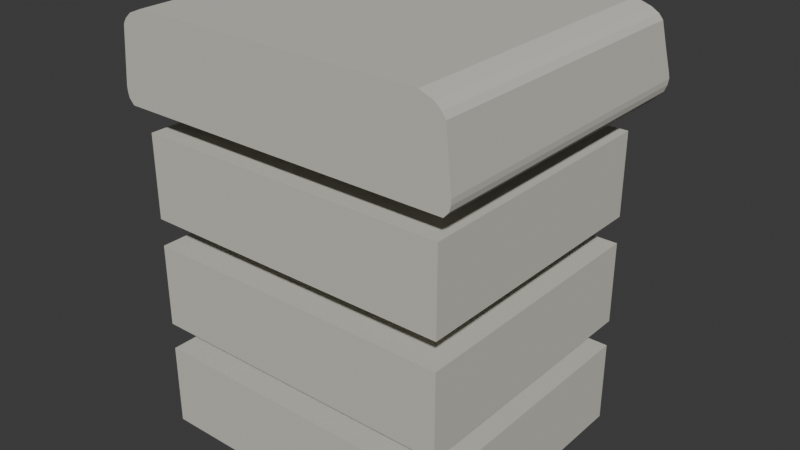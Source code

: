 # Source: computer1.blend  (saved by Blender 5.2.45; exported with 4.5.12 LTS)
import bpy
from mathutils import Matrix  # noqa: F401  (used for matrix-valued properties, if any)

bpy.ops.wm.read_factory_settings(use_empty=True)
scene = bpy.context.scene
scene.name = 'Scene'

# ---- collections
col_collection = bpy.data.collections.new('Collection'); scene.collection.children.link(col_collection)

# ---- materials (node trees are filled in below, after node groups)
mat_base_color = bpy.data.materials.new('base color')
mat_base_color.alpha_threshold = 0.0
mat_base_color.use_backface_culling_lightprobe_volume = False
mat_base_color.roughness = 0.5
mat_base_color.line_color = (0.0, 0.0, 0.0, 1.0)

# ---- material node trees
mat_base_color.use_nodes = True; mat_base_color.node_tree.nodes.clear()
_N = mat_base_color.node_tree.nodes; _L = mat_base_color.node_tree.links
n0 = _N.new('ShaderNodeOutputMaterial'); n0.name = 'Material Output'; n0.location = (221, 233)
n1 = _N.new('ShaderNodeBsdfPrincipled'); n1.name = 'Principled BSDF'; n1.location = (-140, 189)
n1.inputs[0].default_value = (0.5972, 0.5841, 0.521, 1.0)
n1.inputs[2].default_value = 1.0
n1.inputs[10].default_value = 0.005
_L.new(n1.outputs[0], n0.inputs[0])
n0.is_active_output = True

# ---- world
world_world = bpy.data.worlds.new('World'); scene.world = world_world
world_world.use_nodes = True; world_world.node_tree.nodes.clear()
_N = world_world.node_tree.nodes; _L = world_world.node_tree.links
n0 = _N.new('ShaderNodeOutputWorld'); n0.name = 'World Output'; n0.location = (200, 100)
n1 = _N.new('ShaderNodeBackground'); n1.name = 'Background'; n1.location = (-200, 100)
n1.inputs[0].default_value = (0.05088, 0.05088, 0.05088, 1.0)
_L.new(n1.outputs[0], n0.inputs[0])
n0.is_active_output = True
world_world.color = (0.05088, 0.05088, 0.05088)
world_world.sun_shadow_jitter_overblur = 0.0

# ---- meshes
me_cube_002 = bpy.data.meshes.new('Cube.002')
me_cube_002.from_pydata([(3.765, 24.47, 2.14), (3.765, 24.47, 0.1398), (3.765, 18.05, 2.14), (3.765, 18.05, 0.1398), (-3.765, 24.47, 2.14), (-3.765, 24.47, 0.1398), (-3.765, 18.05, 2.14), (-3.765, 18.05, 0.1398)], [], [(7, 3, 1, 5), (1, 0, 4, 5), (2, 6, 4, 0), (6, 7, 5, 4), (3, 7, 6, 2), (0, 1, 3, 2)])
_uv = me_cube_002.uv_layers.new(name='UVMap')
_uv.uv.foreach_set('vector', [0.0, 0.0, 0.0, 0.0, 0.0, 0.0, 0.0, 0.0, 0.0, 0.0, 0.0, 0.0, 0.0, 0.0, 0.0, 0.0, 0.0, 0.0, 0.0, 0.0, 0.0, 0.0, 0.0, 0.0, 0.0, 0.0, 0.0, 0.0, 0.0, 0.0, 0.0, 0.0, 0.0, 0.0, 0.0, 0.0, 0.0, 0.0, 0.0, 0.0, 0.0, 0.0, 0.0, 0.0, 0.0, 0.0, 0.0, 0.0])
me_cube_002.materials.append(mat_base_color)
me_cube_002.use_mirror_vertex_groups = False
me_cube_002.update()
me_cube_003 = bpy.data.meshes.new('Cube.003')
me_cube_003.from_pydata([(3.765, 24.47, 2.14), (3.765, 24.47, 0.1398), (3.765, 18.05, 2.14), (3.765, 18.05, 0.1398), (-3.765, 24.47, 2.14), (-3.765, 24.47, 0.1398), (-3.765, 18.05, 2.14), (-3.765, 18.05, 0.1398)], [], [(7, 3, 1, 5), (1, 0, 4, 5), (2, 6, 4, 0), (6, 7, 5, 4), (3, 7, 6, 2), (0, 1, 3, 2)])
_uv = me_cube_003.uv_layers.new(name='UVMap')
_uv.uv.foreach_set('vector', [0.0, 0.0, 0.0, 0.0, 0.0, 0.0, 0.0, 0.0, 0.0, 0.0, 0.0, 0.0, 0.0, 0.0, 0.0, 0.0, 0.0, 0.0, 0.0, 0.0, 0.0, 0.0, 0.0, 0.0, 0.0, 0.0, 0.0, 0.0, 0.0, 0.0, 0.0, 0.0, 0.0, 0.0, 0.0, 0.0, 0.0, 0.0, 0.0, 0.0, 0.0, 0.0, 0.0, 0.0, 0.0, 0.0, 0.0, 0.0])
me_cube_003.materials.append(mat_base_color)
me_cube_003.use_mirror_vertex_groups = False
me_cube_003.update()
me_cube_004 = bpy.data.meshes.new('Cube.004')
me_cube_004.from_pydata([(3.765, 24.47, 2.14), (3.765, 24.47, 0.1398), (3.765, 18.05, 2.14), (3.765, 18.05, 0.1398), (-3.765, 24.47, 2.14), (-3.765, 24.47, 0.1398), (-3.765, 18.05, 2.14), (-3.765, 18.05, 0.1398)], [], [(7, 3, 1, 5), (1, 0, 4, 5), (2, 6, 4, 0), (6, 7, 5, 4), (3, 7, 6, 2), (0, 1, 3, 2)])
_uv = me_cube_004.uv_layers.new(name='UVMap')
_uv.uv.foreach_set('vector', [0.0, 0.0, 0.0, 0.0, 0.0, 0.0, 0.0, 0.0, 0.0, 0.0, 0.0, 0.0, 0.0, 0.0, 0.0, 0.0, 0.0, 0.0, 0.0, 0.0, 0.0, 0.0, 0.0, 0.0, 0.0, 0.0, 0.0, 0.0, 0.0, 0.0, 0.0, 0.0, 0.0, 0.0, 0.0, 0.0, 0.0, 0.0, 0.0, 0.0, 0.0, 0.0, 0.0, 0.0, 0.0, 0.0, 0.0, 0.0])
me_cube_004.materials.append(mat_base_color)
me_cube_004.use_mirror_vertex_groups = False
me_cube_004.update()
me_cube_001 = bpy.data.meshes.new('Cube.001')
me_cube_001.from_pydata([(3.459, 24.77, 2.198), (4.003, 24.77, 0.08153), (3.459, 17.86, 2.198), (4.003, 17.86, 0.08153), (2.657, 17.86, 2.198), (1.328, 17.86, 2.198), (0.0, 17.86, 2.198), (0.0, 24.77, 0.08153), (1.328, 24.77, 0.08153), (2.657, 24.77, 0.08153), (2.657, 24.77, 2.198), (1.328, 24.77, 2.198), (0.0, 24.77, 2.198), (0.0, 17.86, 0.08153), (1.328, 17.86, 0.08153), (2.657, 17.86, 0.08153), (2.657, 17.86, 1.14), (2.657, 17.86, 1.669), (1.328, 17.86, 1.14), (1.328, 17.86, 1.669), (0.0, 17.86, 1.14), (0.0, 17.86, 1.669), (2.657, 24.99, 1.656), (1.328, 24.99, 1.656), (1.328, 25.24, 0.6273), (1.328, 25.11, 1.142), (2.657, 25.24, 0.6273), (2.657, 25.11, 1.142), (0.0, 17.86, 0.6107), (1.328, 17.86, 0.6107), (2.657, 17.86, 0.6107), (2.657, 17.86, 0.6107), (2.657, 17.86, 1.14), (2.657, 17.86, 1.669), (4.149, 17.86, 0.6107), (4.094, 17.86, 1.14), (4.04, 17.86, 1.669), (2.657, 25.24, 0.6273), (2.657, 25.11, 1.142), (2.657, 24.99, 1.656), (4.149, 25.24, 0.6273), (4.094, 25.11, 1.142), (4.04, 24.99, 1.656), (2.657, 17.86, 1.801), (2.657, 17.86, 1.934), (2.657, 17.86, 2.066), (4.026, 17.86, 1.801), (3.94, 17.86, 1.934), (3.788, 17.86, 2.066), (2.657, 24.96, 1.785), (2.657, 24.93, 1.913), (2.657, 24.87, 2.042), (4.026, 24.96, 1.785), (3.94, 24.93, 1.913), (3.788, 24.87, 2.042), (2.657, 17.86, 0.2138), (2.657, 17.86, 0.3461), (2.657, 17.86, 0.4784), (4.122, 17.86, 0.2138), (4.155, 17.86, 0.3461), (4.163, 17.86, 0.4784), (2.657, 25.16, 0.2299), (2.657, 25.23, 0.3654), (2.657, 25.26, 0.4978), (4.122, 25.16, 0.2299), (4.155, 25.23, 0.3654), (4.163, 25.26, 0.4978), (2.657, 24.87, 2.042), (2.657, 24.93, 1.913), (2.657, 24.96, 1.785), (1.328, 24.87, 2.042), (1.328, 24.93, 1.913), (1.328, 24.96, 1.785), (0.0, 24.87, 2.042), (0.0, 24.93, 1.913), (2.657, 17.86, 1.801), (2.657, 17.86, 1.934), (2.657, 17.86, 2.066), (1.328, 17.86, 1.801), (1.328, 17.86, 1.934), (1.328, 17.86, 2.066), (0.0, 17.86, 1.801), (0.0, 17.86, 1.934), (0.0, 17.86, 2.066), (2.657, 25.26, 0.4978), (2.657, 25.23, 0.3654), (2.657, 25.16, 0.2299), (1.328, 25.26, 0.4978), (1.328, 25.23, 0.3654), (1.328, 25.16, 0.2299), (0.0, 25.23, 0.3654), (0.0, 25.16, 0.2299), (2.657, 17.86, 0.2138), (2.657, 17.86, 0.3461), (2.657, 17.86, 0.4784), (1.328, 17.86, 0.2138), (1.328, 17.86, 0.3461), (1.328, 17.86, 0.4784), (0.0, 17.86, 0.2138), (0.0, 17.86, 0.3461), (0.0, 17.86, 0.4784), (-3.459, 24.77, 2.198), (-4.003, 24.77, 0.08153), (-3.459, 17.86, 2.198), (-4.003, 17.86, 0.08153), (-2.657, 17.86, 2.198), (-1.328, 17.86, 2.198), (0.0, 17.86, 2.198), (0.0, 24.77, 0.08153), (-1.328, 24.77, 0.08153), (-2.657, 24.77, 0.08153), (-2.657, 24.77, 2.198), (-1.328, 24.77, 2.198), (0.0, 24.77, 2.198), (0.0, 17.86, 0.08153), (-1.328, 17.86, 0.08153), (-2.657, 17.86, 0.08153), (-2.657, 17.86, 1.14), (-2.657, 17.86, 1.669), (-1.328, 17.86, 1.14), (-1.328, 17.86, 1.669), (0.0, 17.86, 1.14), (0.0, 17.86, 1.669), (-2.657, 24.99, 1.656), (-2.657, 25.24, 0.6273), (-2.657, 25.11, 1.142), (0.0, 17.86, 0.6107), (-1.328, 17.86, 0.6107), (-2.657, 17.86, 0.6107), (-2.657, 17.86, 0.6107), (-2.657, 17.86, 1.14), (-2.657, 17.86, 1.669), (-4.149, 17.86, 0.6107), (-4.094, 17.86, 1.14), (-4.04, 17.86, 1.669), (-2.657, 25.24, 0.6273), (-2.657, 25.11, 1.142), (-2.657, 24.99, 1.656), (-4.149, 25.24, 0.6273), (-4.094, 25.11, 1.142), (-4.04, 24.99, 1.656), (-2.657, 17.86, 1.801), (-2.657, 17.86, 1.934), (-2.657, 17.86, 2.066), (-4.026, 17.86, 1.801), (-3.94, 17.86, 1.934), (-3.788, 17.86, 2.066), (-2.657, 24.96, 1.785), (-2.657, 24.93, 1.913), (-2.657, 24.87, 2.042), (-4.026, 24.96, 1.785), (-3.94, 24.93, 1.913), (-3.788, 24.87, 2.042), (-2.657, 17.86, 0.2138), (-2.657, 17.86, 0.3461), (-2.657, 17.86, 0.4784), (-4.122, 17.86, 0.2138), (-4.155, 17.86, 0.3461), (-4.163, 17.86, 0.4784), (-2.657, 25.16, 0.2299), (-2.657, 25.23, 0.3654), (-2.657, 25.26, 0.4978), (-4.122, 25.16, 0.2299), (-4.155, 25.23, 0.3654), (-4.163, 25.26, 0.4978), (-2.657, 24.87, 2.042), (-2.657, 24.93, 1.913), (-2.657, 24.96, 1.785), (-1.328, 24.87, 2.042), (-1.328, 24.93, 1.913), (0.0, 24.87, 2.042), (0.0, 24.93, 1.913), (-2.657, 17.86, 1.801), (-2.657, 17.86, 1.934), (-2.657, 17.86, 2.066), (-1.328, 17.86, 1.801), (-1.328, 17.86, 1.934), (-1.328, 17.86, 2.066), (0.0, 17.86, 1.801), (0.0, 17.86, 1.934), (0.0, 17.86, 2.066), (-2.657, 25.26, 0.4978), (-2.657, 25.23, 0.3654), (-2.657, 25.16, 0.2299), (-1.328, 25.23, 0.3654), (-1.328, 25.16, 0.2299), (0.0, 25.23, 0.3654), (0.0, 25.16, 0.2299), (-2.657, 17.86, 0.2138), (-2.657, 17.86, 0.3461), (-2.657, 17.86, 0.4784), (-1.328, 17.86, 0.2138), (-1.328, 17.86, 0.3461), (-1.328, 17.86, 0.4784), (0.0, 17.86, 0.2138), (0.0, 17.86, 0.3461), (0.0, 17.86, 0.4784), (1.328, 24.69, 1.656), (1.328, 24.69, 0.6273), (1.328, 24.69, 1.142), (1.328, 24.69, 1.913), (1.328, 24.69, 1.785), (0.0, 24.69, 1.913), (0.0, 24.69, 1.785), (1.328, 24.69, 0.4978), (1.328, 24.69, 0.3654), (0.0, 24.69, 0.4978), (0.0, 24.69, 0.3654), (-2.657, 24.69, 1.656), (-2.657, 24.69, 0.6273), (-2.657, 24.69, 1.142), (-2.657, 24.69, 0.6273), (-2.657, 24.69, 1.142), (-2.657, 24.69, 1.656), (-2.657, 24.69, 1.913), (-2.657, 24.69, 1.785), (-1.328, 24.69, 1.913), (-1.328, 24.69, 1.785), (0.0, 24.69, 1.913), (0.0, 24.69, 1.785), (-2.657, 24.69, 0.4978), (-2.657, 24.69, 0.3654), (-1.328, 24.69, 0.4978), (-1.328, 24.69, 0.3654), (0.0, 24.69, 0.4978), (0.0, 24.69, 0.3654), (0.6742, 17.86, 2.198), (0.6742, 24.77, 0.08153), (0.6742, 24.77, 2.198), (0.6742, 17.86, 0.08153), (0.6742, 17.86, 0.6107), (0.6742, 17.86, 1.14), (0.6742, 17.86, 1.669), (0.6742, 24.93, 1.913), (0.6742, 24.87, 2.042), (0.6742, 17.86, 1.801), (0.6742, 17.86, 1.934), (0.6742, 17.86, 2.066), (0.6742, 25.16, 0.2299), (0.6742, 25.23, 0.3654), (0.6742, 17.86, 0.2138), (0.6742, 17.86, 0.3461), (0.6742, 17.86, 0.4784), (0.6742, 24.69, 0.6273), (0.6742, 24.69, 1.142), (0.6742, 24.69, 1.656), (0.6742, 24.69, 1.785), (0.6742, 24.69, 1.913), (0.6742, 24.69, 0.3654), (0.6742, 24.69, 0.4978), (-1.993, 17.86, 2.198), (-1.993, 24.77, 0.08153), (-1.993, 24.77, 2.198), (-1.993, 17.86, 0.08153), (-1.993, 17.86, 0.6107), (-1.993, 17.86, 1.14), (-1.993, 17.86, 1.669), (-1.993, 24.93, 1.913), (-1.993, 24.87, 2.042), (-1.993, 17.86, 1.801), (-1.993, 17.86, 1.934), (-1.993, 17.86, 2.066), (-1.993, 25.16, 0.2299), (-1.993, 25.23, 0.3654), (-1.993, 17.86, 0.2138), (-1.993, 17.86, 0.3461), (-1.993, 17.86, 0.4784), (-1.993, 24.69, 0.6273), (-1.993, 24.69, 1.142), (-1.993, 24.69, 1.656), (-1.993, 24.69, 1.785), (-1.993, 24.69, 1.913), (-1.993, 24.69, 0.3654), (-1.993, 24.69, 0.4978), (0.6742, 24.69, 1.02), (-1.993, 24.69, 1.02)], [], [(15, 3, 1, 9), (77, 80, 5, 4), (237, 83, 6, 226), (2, 4, 10, 0), (4, 5, 11, 10), (226, 6, 12, 228), (67, 10, 11, 70), (234, 228, 12, 73), (229, 14, 8, 227), (14, 15, 9, 8), (84, 26, 24, 87), (27, 22, 23, 25), (242, 100, 28, 230), (231, 20, 21, 232), (94, 97, 29, 30), (16, 18, 19, 17), (29, 18, 16, 30), (233, 74, 202, 247), (24, 26, 27, 25), (230, 28, 20, 231), (45, 4, 2, 48), (51, 54, 0, 10), (64, 1, 3, 58), (52, 42, 36, 46), (42, 41, 35, 36), (41, 40, 34, 35), (63, 66, 40, 37), (37, 40, 41, 38), (38, 41, 42, 39), (57, 31, 34, 60), (31, 32, 35, 34), (32, 33, 36, 35), (0, 54, 48, 2), (54, 53, 47, 48), (53, 52, 46, 47), (39, 42, 52, 49), (49, 52, 53, 50), (50, 53, 54, 51), (33, 43, 46, 36), (43, 44, 47, 46), (44, 45, 48, 47), (15, 55, 58, 3), (55, 56, 59, 58), (56, 57, 60, 59), (9, 1, 64, 61), (61, 64, 65, 62), (62, 65, 66, 63), (40, 66, 60, 34), (66, 65, 59, 60), (65, 64, 58, 59), (263, 184, 223, 272), (233, 234, 73, 74), (22, 69, 72, 23), (69, 68, 71, 72), (68, 67, 70, 71), (232, 21, 81, 235), (235, 81, 82, 236), (236, 82, 83, 237), (17, 19, 78, 75), (75, 78, 79, 76), (76, 79, 80, 77), (9, 86, 89, 8), (86, 85, 88, 89), (85, 84, 87, 88), (227, 238, 91, 7), (238, 239, 90, 91), (257, 166, 214, 271), (15, 14, 95, 92), (92, 95, 96, 93), (93, 96, 97, 94), (229, 13, 98, 240), (240, 98, 99, 241), (241, 99, 100, 242), (116, 110, 102, 104), (261, 250, 106, 177), (177, 106, 107, 180), (103, 101, 111, 105), (250, 252, 112, 106), (106, 112, 113, 107), (258, 168, 112, 252), (168, 170, 113, 112), (114, 108, 109, 115), (253, 251, 110, 116), (125, 124, 209, 210), (137, 136, 212, 213), (193, 127, 126, 196), (119, 120, 122, 121), (266, 254, 127, 193), (255, 256, 120, 119), (254, 128, 117, 255), (88, 87, 204, 205), (127, 119, 121, 126), (143, 146, 103, 105), (149, 111, 101, 152), (162, 156, 104, 102), (150, 144, 134, 140), (140, 134, 133, 139), (139, 133, 132, 138), (161, 135, 138, 164), (135, 136, 139, 138), (136, 137, 140, 139), (155, 158, 132, 129), (129, 132, 133, 130), (130, 133, 134, 131), (101, 103, 146, 152), (152, 146, 145, 151), (151, 145, 144, 150), (137, 147, 150, 140), (147, 148, 151, 150), (148, 149, 152, 151), (131, 134, 144, 141), (141, 144, 145, 142), (142, 145, 146, 143), (116, 104, 156, 153), (153, 156, 157, 154), (154, 157, 158, 155), (110, 159, 162, 102), (159, 160, 163, 162), (160, 161, 164, 163), (138, 132, 158, 164), (164, 158, 157, 163), (163, 157, 156, 162), (136, 135, 211, 212), (87, 24, 198, 204), (169, 171, 170, 168), (25, 23, 197, 199), (257, 169, 168, 258), (120, 175, 178, 122), (175, 176, 179, 178), (176, 177, 180, 179), (256, 259, 175, 120), (259, 260, 176, 175), (260, 261, 177, 176), (251, 109, 185, 262), (262, 185, 184, 263), (109, 108, 187, 185), (185, 187, 186, 184), (171, 169, 216, 218), (253, 264, 191, 115), (264, 265, 192, 191), (265, 266, 193, 192), (115, 191, 194, 114), (191, 192, 195, 194), (192, 193, 196, 195), (243, 198, 199, 244), (246, 247, 202, 203), (248, 249, 206, 207), (267, 268, 210, 209), (217, 219, 218, 216), (270, 217, 216, 271), (272, 223, 222, 273), (223, 225, 224, 222), (166, 167, 215, 214), (24, 25, 199, 198), (184, 186, 225, 223), (167, 123, 208, 215), (124, 181, 220, 209), (123, 125, 210, 208), (181, 182, 221, 220), (239, 88, 205, 248), (23, 72, 201, 197), (72, 71, 200, 201), (90, 239, 248, 207), (205, 204, 249, 248), (201, 200, 247, 246), (197, 201, 246, 245), (203, 219, 217, 270, 269, 268, 267, 273, 222, 224, 206, 249, 243, 244, 245, 246), (199, 197, 245, 244), (204, 198, 243, 249), (96, 241, 242, 97), (95, 240, 241, 96), (14, 229, 240, 95), (89, 88, 239, 238), (8, 89, 238, 227), (79, 236, 237, 80), (78, 235, 236, 79), (19, 232, 235, 78), (71, 70, 234, 233), (29, 230, 231, 18), (71, 233, 247, 200), (18, 231, 232, 19), (97, 242, 230, 29), (13, 229, 227, 7), (70, 11, 228, 234), (5, 226, 228, 11), (80, 237, 226, 5), (221, 272, 273, 220), (215, 270, 271, 214), (208, 269, 270, 215), (210, 268, 269, 208), (220, 273, 267, 209), (189, 190, 266, 265), (188, 189, 265, 264), (116, 188, 264, 253), (183, 262, 263, 182), (110, 251, 262, 183), (173, 174, 261, 260), (172, 173, 260, 259), (118, 172, 259, 256), (166, 257, 258, 165), (127, 254, 255, 119), (117, 118, 256, 255), (190, 128, 254, 266), (115, 109, 251, 253), (165, 258, 252, 111), (105, 111, 252, 250), (174, 105, 250, 261), (169, 257, 271, 216), (182, 263, 272, 221), (268, 244, 274, 275)])
_uv = me_cube_001.uv_layers.new(name='UVMap')
_uv.uv.foreach_set('vector', [0.0, 0.0, 0.0, 0.0, 0.0, 0.0, 0.0, 0.0, 0.0, 0.0, 0.0, 0.0, 0.0, 0.0, 0.0, 0.0, 0.0, 0.0, 0.0, 0.0, 0.0, 0.0, 0.0, 0.0, 0.0, 0.0, 0.0, 0.0, 0.0, 0.0, 0.0, 0.0, 0.0, 0.0, 0.0, 0.0, 0.0, 0.0, 0.0, 0.0, 0.0, 0.0, 0.0, 0.0, 0.0, 0.0, 0.0, 0.0, 0.0, 0.0, 0.0, 0.0, 0.0, 0.0, 0.0, 0.0, 0.0, 0.0, 0.0, 0.0, 0.0, 0.0, 0.0, 0.0, 0.0, 0.0, 0.0, 0.0, 0.0, 0.0, 0.0, 0.0, 0.0, 0.0, 0.0, 0.0, 0.0, 0.0, 0.0, 0.0, 0.0, 0.0, 0.0, 0.0, 0.0, 0.0, 0.0, 0.0, 0.0, 0.0, 0.0, 0.0, 0.0, 0.0, 0.0, 0.0, 0.0, 0.0, 0.0, 0.0, 0.0, 0.0, 0.0, 0.0, 0.0, 0.0, 0.0, 0.0, 0.0, 0.0, 0.0, 0.0, 0.0, 0.0, 0.0, 0.0, 0.0, 0.0, 0.0, 0.0, 0.0, 0.0, 0.0, 0.0, 0.0, 0.0, 0.0, 0.0, 0.0, 0.0, 0.0, 0.0, 0.0, 0.0, 0.0, 0.0, 0.0, 0.0, 0.0, 0.0, 0.0, 0.0, 0.0, 0.0, 0.0, 0.0, 0.0, 0.0, 0.0, 0.0, 0.0, 0.0, 0.0, 0.0, 0.0, 0.0, 0.0, 0.0, 0.0, 0.0, 0.0, 0.0, 0.0, 0.0, 0.0, 0.0, 0.0, 0.0, 0.0, 0.0, 0.0, 0.0, 0.0, 0.0, 0.0, 0.0, 0.0, 0.0, 0.0, 0.0, 0.0, 0.0, 0.0, 0.0, 0.0, 0.0, 0.0, 0.0, 0.0, 0.0, 0.0, 0.0, 0.0, 0.0, 0.0, 0.0, 0.0, 0.0, 0.0, 0.0, 0.0, 0.0, 0.0, 0.0, 0.0, 0.0, 0.0, 0.0, 0.0, 0.0, 0.0, 0.0, 0.0, 0.0, 0.0, 0.0, 0.0, 0.0, 0.0, 0.0, 0.0, 0.0, 0.0, 0.0, 0.0, 0.0, 0.0, 0.0, 0.0, 0.0, 0.0, 0.0, 0.0, 0.0, 0.0, 0.0, 0.0, 0.0, 0.0, 0.0, 0.0, 0.0, 0.0, 0.0, 0.0, 0.0, 0.0, 0.0, 0.0, 0.0, 0.0, 0.0, 0.0, 0.0, 0.0, 0.0, 0.0, 0.0, 0.0, 0.0, 0.0, 0.0, 0.0, 0.0, 0.0, 0.0, 0.0, 0.0, 0.0, 0.0, 0.0, 0.0, 0.0, 0.0, 0.0, 0.0, 0.0, 0.0, 0.0, 0.0, 0.0, 0.0, 0.0, 0.0, 0.0, 0.0, 0.0, 0.0, 0.0, 0.0, 0.0, 0.0, 0.0, 0.0, 0.0, 0.0, 0.0, 0.0, 0.0, 0.0, 0.0, 0.0, 0.0, 0.0, 0.0, 0.0, 0.0, 0.0, 0.0, 0.0, 0.0, 0.0, 0.0, 0.0, 0.0, 0.0, 0.0, 0.0, 0.0, 0.0, 0.0, 0.0, 0.0, 0.0, 0.0, 0.0, 0.0, 0.0, 0.0, 0.0, 0.0, 0.0, 0.0, 0.0, 0.0, 0.0, 0.0, 0.0, 0.0, 0.0, 0.0, 0.0, 0.0, 0.0, 0.0, 0.0, 0.0, 0.0, 0.0, 0.0, 0.0, 0.0, 0.0, 0.0, 0.0, 0.0, 0.0, 0.0, 0.0, 0.0, 0.0, 0.0, 0.0, 0.0, 0.0, 0.0, 0.0, 0.0, 0.0, 0.0, 0.0, 0.0, 0.0, 0.0, 0.0, 0.0, 0.0, 0.0, 0.0, 0.0, 0.0, 0.0, 0.0, 0.0, 0.0, 0.0, 0.0, 0.0, 0.0, 0.0, 0.0, 0.0, 0.0, 0.0, 0.0, 0.0, 0.0, 0.0, 0.0, 0.0, 0.0, 0.0, 0.0, 0.0, 0.0, 0.0, 0.0, 0.0, 0.0, 0.0, 0.0, 0.0, 0.0, 0.0, 0.0, 0.0, 0.0, 0.0, 0.0, 0.0, 0.0, 0.0, 0.0, 0.0, 0.0, 0.0, 0.0, 0.0, 0.0, 0.0, 0.0, 0.0, 0.0, 0.0, 0.0, 0.0, 0.0, 0.0, 0.0, 0.0, 0.0, 0.0, 0.0, 0.0, 0.0, 0.0, 0.0, 0.0, 0.0, 0.0, 0.0, 0.0, 0.0, 0.0, 0.0, 0.0, 0.0, 0.0, 0.0, 0.0, 0.0, 0.0, 0.0, 0.0, 0.0, 0.0, 0.0, 0.0, 0.0, 0.0, 0.0, 0.0, 0.0, 0.0, 0.0, 0.0, 0.0, 0.0, 0.0, 0.0, 0.0, 0.0, 0.0, 0.0, 0.0, 0.0, 0.0, 0.0, 0.0, 0.0, 0.0, 0.0, 0.0, 0.0, 0.0, 0.0, 0.0, 0.0, 0.0, 0.0, 0.0, 0.0, 0.0, 0.0, 0.0, 0.0, 0.0, 0.0, 0.0, 0.0, 0.0, 0.0, 0.0, 0.0, 0.0, 0.0, 0.0, 0.0, 0.0, 0.0, 0.0, 0.0, 0.0, 0.0, 0.0, 0.0, 0.0, 0.0, 0.0, 0.0, 0.0, 0.0, 0.0, 0.0, 0.0, 0.0, 0.0, 0.0, 0.0, 0.0, 0.0, 0.0, 0.0, 0.0, 0.0, 0.0, 0.0, 0.0, 0.0, 0.0, 0.0, 0.0, 0.0, 0.0, 0.0, 0.0, 0.0, 0.0, 0.0, 0.0, 0.0, 0.0, 0.0, 0.0, 0.0, 0.0, 0.0, 0.0, 0.0, 0.0, 0.0, 0.0, 0.0, 0.0, 0.0, 0.0, 0.0, 0.0, 0.0, 0.0, 0.0, 0.0, 0.0, 0.0, 0.0, 0.0, 0.0, 0.0, 0.0, 0.0, 0.0, 0.0, 0.0, 0.0, 0.0, 0.0, 0.0, 0.0, 0.0, 0.0, 0.0, 0.0, 0.0, 0.0, 0.0, 0.0, 0.0, 0.0, 0.0, 0.0, 0.0, 0.0, 0.0, 0.0, 0.0, 0.0, 0.0, 0.0, 0.0, 0.0, 0.0, 0.0, 0.0, 0.0, 0.0, 0.0, 0.0, 0.0, 0.0, 0.0, 0.0, 0.0, 0.0, 0.0, 0.0, 0.0, 0.0, 0.0, 0.0, 0.0, 0.0, 0.0, 0.0, 0.0, 0.0, 0.0, 0.0, 0.0, 0.0, 0.0, 0.0, 0.0, 0.0, 0.0, 0.0, 0.0, 0.0, 0.0, 0.0, 0.0, 0.0, 0.0, 0.0, 0.0, 0.0, 0.0, 0.0, 0.0, 0.0, 0.0, 0.0, 0.0, 0.0, 0.0, 0.0, 0.0, 0.0, 0.0, 0.0, 0.0, 0.0, 0.0, 0.0, 0.0, 0.0, 0.0, 0.0, 0.0, 0.0, 0.0, 0.0, 0.0, 0.0, 0.0, 0.0, 0.0, 0.0, 0.0, 0.0, 0.0, 0.0, 0.0, 0.0, 0.0, 0.0, 0.0, 0.0, 0.0, 0.0, 0.0, 0.0, 0.0, 0.0, 0.0, 0.0, 0.0, 0.0, 0.0, 0.0, 0.0, 0.0, 0.0, 0.0, 0.0, 0.0, 0.0, 0.0, 0.0, 0.0, 0.0, 0.0, 0.0, 0.0, 0.0, 0.0, 0.0, 0.0, 0.0, 0.0, 0.0, 0.0, 0.0, 0.0, 0.0, 0.0, 0.0, 0.0, 0.0, 0.0, 0.0, 0.0, 0.0, 0.0, 0.0, 0.0, 0.0, 0.0, 0.0, 0.0, 0.0, 0.0, 0.0, 0.0, 0.0, 0.0, 0.0, 0.0, 0.0, 0.0, 0.0, 0.0, 0.0, 0.0, 0.0, 0.0, 0.0, 0.0, 0.0, 0.0, 0.0, 0.0, 0.0, 0.0, 0.0, 0.0, 0.0, 0.0, 0.0, 0.0, 0.0, 0.0, 0.0, 0.0, 0.0, 0.0, 0.0, 0.0, 0.0, 0.0, 0.0, 0.0, 0.0, 0.0, 0.0, 0.0, 0.0, 0.0, 0.0, 0.0, 0.0, 0.0, 0.0, 0.0, 0.0, 0.0, 0.0, 0.0, 0.0, 0.0, 0.0, 0.0, 0.0, 0.0, 0.0, 0.0, 0.0, 0.0, 0.0, 0.0, 0.0, 0.0, 0.0, 0.0, 0.0, 0.0, 0.0, 0.0, 0.0, 0.0, 0.0, 0.0, 0.0, 0.0, 0.0, 0.0, 0.0, 0.0, 0.0, 0.0, 0.0, 0.0, 0.0, 0.0, 0.0, 0.0, 0.0, 0.0, 0.0, 0.0, 0.0, 0.0, 0.0, 0.0, 0.0, 0.0, 0.0, 0.0, 0.0, 0.0, 0.0, 0.0, 0.0, 0.0, 0.0, 0.0, 0.0, 0.0, 0.0, 0.0, 0.0, 0.0, 0.0, 0.0, 0.0, 0.0, 0.0, 0.0, 0.0, 0.0, 0.0, 0.0, 0.0, 0.0, 0.0, 0.0, 0.0, 0.0, 0.0, 0.0, 0.0, 0.0, 0.0, 0.0, 0.0, 0.0, 0.0, 0.0, 0.0, 0.0, 0.0, 0.0, 0.0, 0.0, 0.0, 0.0, 0.0, 0.0, 0.0, 0.0, 0.0, 0.0, 0.0, 0.0, 0.0, 0.0, 0.0, 0.0, 0.0, 0.0, 0.0, 0.0, 0.0, 0.0, 0.0, 0.0, 0.0, 0.0, 0.0, 0.0, 0.0, 0.0, 0.0, 0.0, 0.0, 0.0, 0.0, 0.0, 0.0, 0.0, 0.0, 0.0, 0.0, 0.0, 0.0, 0.0, 0.0, 0.0, 0.0, 0.0, 0.0, 0.0, 0.0, 0.0, 0.0, 0.0, 0.0, 0.0, 0.0, 0.0, 0.0, 0.0, 0.0, 0.0, 0.0, 0.0, 0.0, 0.0, 0.0, 0.0, 0.0, 0.0, 0.0, 0.0, 0.0, 0.0, 0.0, 0.0, 0.0, 0.0, 0.0, 0.0, 0.0, 0.0, 0.0, 0.0, 0.0, 0.0, 0.0, 0.0, 0.0, 0.0, 0.0, 0.0, 0.0, 0.0, 0.0, 0.0, 0.0, 0.0, 0.0, 0.0, 0.0, 0.0, 0.0, 0.0, 0.0, 0.0, 0.0, 0.0, 0.0, 0.0, 0.0, 0.0, 0.0, 0.0, 0.0, 0.0, 0.0, 0.0, 0.0, 0.0, 0.0, 0.0, 0.0, 0.0, 0.0, 0.0, 0.0, 0.0, 0.0, 0.0, 0.0, 0.0, 0.0, 0.0, 0.0, 0.0, 0.0, 0.0, 0.0, 0.0, 0.0, 0.0, 0.0, 0.0, 0.0, 0.0, 0.0, 0.0, 0.0, 0.0, 0.0, 0.0, 0.0, 0.0, 0.0, 0.0, 0.0, 0.0, 0.0, 0.0, 0.0, 0.0, 0.0, 0.0, 0.0, 0.0, 0.0, 0.0, 0.0, 0.0, 0.0, 0.0, 0.0, 0.0, 0.0, 0.0, 0.0, 0.0, 0.0, 0.0, 0.0, 0.0, 0.0, 0.0, 0.0, 0.0, 0.0, 0.0, 0.0, 0.0, 0.0, 0.0, 0.0, 0.0, 0.0, 0.0, 0.0, 0.0, 0.0, 0.0, 0.0, 0.0, 0.0, 0.0, 0.0, 0.0, 0.0, 0.0, 0.0, 0.0, 0.0, 0.0, 0.0, 0.0, 0.0, 0.0, 0.0, 0.0, 0.0, 0.0, 0.0, 0.0, 0.0, 0.0, 0.0, 0.0, 0.0, 0.0, 0.0, 0.0, 0.0, 0.0, 0.0, 0.0, 0.0, 0.0, 0.0, 0.0, 0.0, 0.0, 0.0, 0.0, 0.0, 0.0, 0.0, 0.0, 0.0, 0.0, 0.0, 0.0, 0.0, 0.0, 0.0, 0.0, 0.0, 0.0, 0.0, 0.0, 0.0, 0.0, 0.0, 0.0, 0.0, 0.0, 0.0, 0.0, 0.0, 0.0, 0.0, 0.0, 0.0, 0.0, 0.0, 0.0, 0.0, 0.0, 0.0, 0.0, 0.0, 0.0, 0.0, 0.0, 0.0, 0.0, 0.0, 0.0, 0.0, 0.0, 0.0, 0.0, 0.0, 0.0, 0.0, 0.0, 0.0, 0.0, 0.0, 0.0, 0.0, 0.0, 0.0, 0.0, 0.0, 0.0, 0.0, 0.0, 0.0, 0.0, 0.0, 0.0, 0.0, 0.0, 0.0, 0.0, 0.0, 0.0, 0.0, 0.0, 0.0, 0.0, 0.0, 0.0, 0.0, 0.0, 0.0, 0.0, 0.0, 0.0, 0.0, 0.0, 0.0, 0.0, 0.0, 0.0, 0.0, 0.0, 0.0, 0.0, 0.0, 0.0, 0.0, 0.0, 0.0, 0.0, 0.0, 0.0, 0.0, 0.0, 0.0, 0.0, 0.0, 0.0, 0.0, 0.0, 0.0, 0.0, 0.0, 0.0, 0.0, 0.0, 0.0, 0.0, 0.0, 0.0, 0.0, 0.0, 0.0, 0.0, 0.0, 0.0, 0.0, 0.0, 0.0, 0.0, 0.0, 0.0, 0.0, 0.0, 0.0, 0.0, 0.0, 0.0, 0.0, 0.0, 0.0, 0.0, 0.0, 0.0, 0.0, 0.0, 0.0, 0.0, 0.0, 0.0, 0.0, 0.0, 0.0, 0.0, 0.0, 0.0, 0.0, 0.0, 0.0, 0.0, 0.0, 0.0, 0.0, 0.0, 0.0, 0.0, 0.0, 0.0, 0.0, 0.0, 0.0, 0.0, 0.0, 0.0, 0.0, 0.0, 0.0, 0.0, 0.0, 0.0, 0.0, 0.0, 0.0, 0.0, 0.0, 0.0, 0.0, 0.0, 0.0, 0.0, 0.0, 0.0, 0.0, 0.0, 0.0, 0.0, 0.0, 0.0, 0.0, 0.0, 0.0, 0.0, 0.0, 0.0, 0.0, 0.0, 0.0, 0.0, 0.0, 0.0, 0.0, 0.0, 0.0, 0.0, 0.0, 0.0, 0.0, 0.0, 0.0, 0.0, 0.0, 0.0, 0.0, 0.0, 0.0, 0.0, 0.0, 0.0, 0.0, 0.0, 0.0, 0.0, 0.0, 0.0, 0.0, 0.0, 0.0, 0.0, 0.0, 0.0, 0.0, 0.0, 0.0, 0.0, 0.0, 0.0, 0.0, 0.0, 0.0, 0.0, 0.0, 0.0, 0.0, 0.0, 0.0, 0.0, 0.0, 0.0, 0.0, 0.0, 0.0, 0.0, 0.0, 0.0, 0.0, 0.0, 0.0, 0.0, 0.0, 0.0, 0.0, 0.0, 0.0, 0.0, 0.0, 0.0, 0.0, 0.0, 0.0, 0.0, 0.0, 0.0, 0.0, 0.0, 0.0, 0.0, 0.0, 0.0, 0.0, 0.0, 0.0, 0.0, 0.0, 0.0, 0.0, 0.0, 0.0, 0.0, 0.0, 0.0, 0.0, 0.0, 0.0, 0.0, 0.0, 0.0, 0.0, 0.0, 0.0, 0.0, 0.0, 0.0, 0.0, 0.0, 0.0, 0.0, 0.0, 0.0, 0.0, 0.0, 0.0, 0.0, 0.0, 0.0, 0.0, 0.0, 0.0, 0.0, 0.0, 0.0, 0.0, 0.0, 0.0, 0.0, 0.0, 0.0, 0.0, 0.0, 0.0, 0.0, 0.0, 0.0, 0.0, 0.0, 0.0, 0.0, 0.0, 0.0, 0.0, 0.0, 0.0, 0.0, 0.0, 0.0, 0.0, 0.0, 0.0, 0.0, 0.0, 0.0, 0.0, 0.0, 0.0, 0.0, 0.0, 0.0, 0.0, 0.0, 0.0, 0.0, 0.0, 0.0, 0.0, 0.0, 0.0, 0.0, 0.0, 0.0, 0.0, 0.0, 0.0, 0.0, 0.0, 0.0, 0.0, 0.0, 0.0, 0.0, 0.0, 0.0, 0.0, 0.0, 0.0, 0.0, 0.0, 0.0, 0.0, 0.0, 0.0, 0.0, 0.0, 0.0, 0.0, 0.0, 0.0, 0.0, 0.0, 0.0, 0.0, 0.0, 0.0, 0.0, 0.0, 0.0, 0.0, 0.0, 0.0, 0.0, 0.0, 0.0, 0.0, 0.0, 0.0, 0.0, 0.0, 0.0, 0.0, 0.0, 0.0, 0.0, 0.0, 0.0, 0.0, 0.0, 0.0, 0.0, 0.0, 0.0, 0.0, 0.0, 0.0, 0.0, 0.0, 0.0, 0.0, 0.0, 0.0, 0.0, 0.0, 0.0, 0.0, 0.0, 0.0, 0.0, 0.0, 0.0, 0.0, 0.0, 0.0, 0.0, 0.0, 0.0, 0.0, 0.0, 0.0, 0.0, 0.0, 0.0, 0.0, 0.0, 0.0, 0.0, 0.0, 0.0, 0.0, 0.0, 0.0, 0.0, 0.0, 0.0, 0.0, 0.0, 0.0, 0.0, 0.0, 0.0, 0.0, 0.0, 0.0, 0.0, 0.0, 0.0, 0.0, 0.0, 0.0, 0.0, 0.0, 0.0, 0.0, 0.0, 0.0, 0.0, 0.0, 0.0, 0.0, 0.0, 0.0, 0.0, 0.0, 0.0, 0.0, 0.0, 0.0, 0.0, 0.0, 0.0, 0.0, 0.0, 0.0, 0.0, 0.0, 0.0, 0.0, 0.0, 0.0, 0.0, 0.0, 0.0, 0.0, 0.0, 0.0, 0.0, 0.0, 0.0, 0.0, 0.0, 0.0, 0.0, 0.0, 0.0, 0.0, 0.0, 0.0, 0.0, 0.0, 0.0, 0.0, 0.0, 0.0])
me_cube_001.materials.append(mat_base_color)
me_cube_001.use_mirror_vertex_groups = False
me_cube_001.update()

# ---- objects
ob_server_3 = bpy.data.objects.new('Server 3', me_cube_002)
ob_server_2 = bpy.data.objects.new('Server 2', me_cube_003)
ob_server_1 = bpy.data.objects.new('Server 1', me_cube_004)
ob_server_0 = bpy.data.objects.new('Server 0', me_cube_001)

# ---- transforms, parenting, visibility, modifiers, constraints
ob_server_3.location = (0.0, -20.93, 5.893)
ob_server_3.lock_rotations_4d = False
ob_server_3.empty_display_type = 'ARROWS'
ob_server_3.lineart.crease_threshold = 0.0
ob_server_2.location = (0.0, -20.93, 8.548)
ob_server_2.lock_rotations_4d = False
ob_server_2.empty_display_type = 'ARROWS'
ob_server_2.lineart.crease_threshold = 0.0
ob_server_1.location = (0.0, -20.93, 11.2)
ob_server_1.lock_rotations_4d = False
ob_server_1.empty_display_type = 'ARROWS'
ob_server_1.lineart.crease_threshold = 0.0
ob_server_0.location = (0.0, -20.92, 13.86)
ob_server_0.lock_rotations_4d = False
ob_server_0.empty_display_type = 'ARROWS'
ob_server_0.lineart.crease_threshold = 0.0

# ---- collection membership
col_collection.objects.link(ob_server_3)
col_collection.objects.link(ob_server_2)
col_collection.objects.link(ob_server_1)
col_collection.objects.link(ob_server_0)

# ---- scene / render settings (as saved in the file)
scene.frame_start = 1; scene.frame_end = 250; scene.frame_set(0)
scene.render.engine = 'BLENDER_EEVEE_NEXT'
scene.render.bake_bias = 0.0
scene.render.bake_samples = 0
scene.render.compositor_device = 'GPU'
scene.eevee.use_volume_custom_range = False
scene.eevee.fast_gi_thickness_near = 0.1
scene.eevee.fast_gi_thickness_far = 0.0
scene.eevee.ray_tracing_options.screen_trace_thickness = 0.1
bpy.context.view_layer.update()

# ---- added for rendering (the .blend has no active camera and no usable light): camera, sun
cam_auto = bpy.data.cameras.new('AutoCamera')
cam_auto.lens = 50.0
cam_auto.sensor_width = 36.0
cam_auto.clip_end = 1000.0
ob_auto_camera = bpy.data.objects.new('AutoCamera', cam_auto)
scene.collection.objects.link(ob_auto_camera)
ob_auto_camera.location = (13.8603, -15.9928, 22.1331)
ob_auto_camera.rotation_euler = (1.09748, -7.21219e-08, 0.694738)
scene.camera = ob_auto_camera
light_auto_sun = bpy.data.lights.new('AutoSun', 'SUN')
light_auto_sun.energy = 3.0
light_auto_sun.angle = 0.0523599
ob_auto_sun = bpy.data.objects.new('AutoSun', light_auto_sun)
scene.collection.objects.link(ob_auto_sun)
ob_auto_sun.rotation_euler = (0.872665, 0.174533, 0.523599)
bpy.context.view_layer.update()
